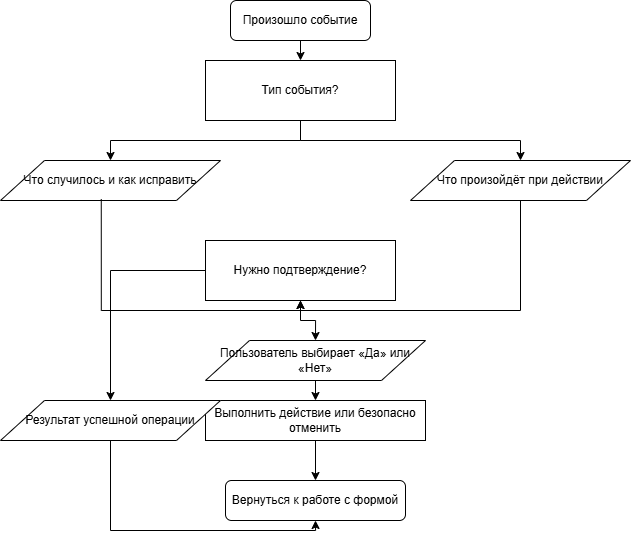

The diagram above was exported from draw.io. Its source (the exported page's mxGraphModel, read from the mxfile embedded in the PNG):
<mxGraphModel dx="740" dy="1120" grid="1" gridSize="10" guides="1" tooltips="1" connect="1" arrows="1" fold="1" page="1" pageScale="1" pageWidth="827" pageHeight="1169" math="0" shadow="0">
  <root>
    <mxCell id="0" />
    <mxCell id="1" parent="0" />
    <mxCell id="TzHAGzw6v3h6lex-V7Zm-312" parent="1" style="rounded=1;whiteSpace=wrap;html=1;strokeColor=#000000;fillColor=#FFFFFF;" value="Произошло событие" vertex="1">
      <mxGeometry height="40" width="140" x="340" y="20" as="geometry" />
    </mxCell>
    <mxCell id="TzHAGzw6v3h6lex-V7Zm-313" parent="1" style="whiteSpace=wrap;html=1;rhomb=1;fillColor=#FFFFFF;strokeColor=#000000;" value="Тип события?" vertex="1">
      <mxGeometry height="60" width="190" x="315" y="80" as="geometry" />
    </mxCell>
    <mxCell id="TzHAGzw6v3h6lex-V7Zm-314" parent="1" style="shape=parallelogram;whiteSpace=wrap;html=1;perimeter=parallelogramPerimeter;fillColor=#FFFFFF;strokeColor=#000000;" value="Что случилось и как исправить" vertex="1">
      <mxGeometry height="40" width="220" x="110" y="180" as="geometry" />
    </mxCell>
    <mxCell id="TzHAGzw6v3h6lex-V7Zm-315" parent="1" style="shape=parallelogram;whiteSpace=wrap;html=1;perimeter=parallelogramPerimeter;fillColor=#FFFFFF;strokeColor=#000000;" value="Что произойдёт при действии" vertex="1">
      <mxGeometry height="40" width="220" x="520" y="180" as="geometry" />
    </mxCell>
    <mxCell id="TzHAGzw6v3h6lex-V7Zm-316" parent="1" style="whiteSpace=wrap;html=1;rhomb=1;fillColor=#FFFFFF;strokeColor=#000000;" value="Нужно подтверждение?" vertex="1">
      <mxGeometry height="60" width="190" x="315" y="260" as="geometry" />
    </mxCell>
    <mxCell id="TzHAGzw6v3h6lex-V7Zm-317" parent="1" style="shape=parallelogram;whiteSpace=wrap;html=1;perimeter=parallelogramPerimeter;fillColor=#FFFFFF;strokeColor=#000000;" value="Пользователь выбирает «Да» или «Нет»" vertex="1">
      <mxGeometry height="40" width="220" x="315" y="360" as="geometry" />
    </mxCell>
    <mxCell id="TzHAGzw6v3h6lex-V7Zm-318" parent="1" style="whiteSpace=wrap;html=1;fillColor=#FFFFFF;strokeColor=#000000;" value="Выполнить действие или безопасно отменить" vertex="1">
      <mxGeometry height="40" width="220" x="315" y="420" as="geometry" />
    </mxCell>
    <mxCell id="TzHAGzw6v3h6lex-V7Zm-319" parent="1" style="shape=parallelogram;whiteSpace=wrap;html=1;perimeter=parallelogramPerimeter;fillColor=#FFFFFF;strokeColor=#000000;" value="Результат успешной операции" vertex="1">
      <mxGeometry height="40" width="220" x="110" y="420" as="geometry" />
    </mxCell>
    <mxCell id="TzHAGzw6v3h6lex-V7Zm-320" parent="1" style="rounded=1;whiteSpace=wrap;html=1;strokeColor=#000000;fillColor=#FFFFFF;" value="Вернуться к работе с формой" vertex="1">
      <mxGeometry height="40" width="180" x="335" y="500" as="geometry" />
    </mxCell>
    <mxCell id="TzHAGzw6v3h6lex-V7Zm-321" edge="1" parent="1" source="TzHAGzw6v3h6lex-V7Zm-312" style="endArrow=classic;html=1;exitX=0.5;exitY=1;entryX=0.5;entryY=0;fillColor=#FFFFFF;strokeColor=#000000;" target="TzHAGzw6v3h6lex-V7Zm-313">
      <mxGeometry relative="1" as="geometry" />
    </mxCell>
    <mxCell id="TzHAGzw6v3h6lex-V7Zm-322" edge="1" parent="1" source="TzHAGzw6v3h6lex-V7Zm-313" style="endArrow=classic;html=1;exitX=0.5;exitY=1;entryX=0.5;entryY=0;fillColor=#FFFFFF;strokeColor=#000000;exitDx=0;exitDy=0;edgeStyle=orthogonalEdgeStyle;rounded=0;curved=0;" target="TzHAGzw6v3h6lex-V7Zm-314">
      <mxGeometry relative="1" as="geometry">
        <mxPoint x="110" y="140" as="point" />
      </mxGeometry>
    </mxCell>
    <mxCell id="TzHAGzw6v3h6lex-V7Zm-323" edge="1" parent="1" source="TzHAGzw6v3h6lex-V7Zm-313" style="endArrow=classic;html=1;exitX=0.5;exitY=1;entryX=0.5;entryY=0;fillColor=#FFFFFF;strokeColor=#000000;exitDx=0;exitDy=0;edgeStyle=orthogonalEdgeStyle;rounded=0;curved=0;" target="TzHAGzw6v3h6lex-V7Zm-315">
      <mxGeometry relative="1" as="geometry">
        <mxPoint x="520" y="140" as="point" />
      </mxGeometry>
    </mxCell>
    <mxCell id="TzHAGzw6v3h6lex-V7Zm-324" edge="1" parent="1" source="TzHAGzw6v3h6lex-V7Zm-314" style="endArrow=classic;html=1;exitX=0.458;exitY=0.967;entryX=0.5;entryY=1;fillColor=#FFFFFF;strokeColor=#000000;exitDx=0;exitDy=0;exitPerimeter=0;edgeStyle=orthogonalEdgeStyle;rounded=0;curved=0;" target="TzHAGzw6v3h6lex-V7Zm-316">
      <mxGeometry relative="1" as="geometry">
        <mxPoint x="315" y="220" as="point" />
      </mxGeometry>
    </mxCell>
    <mxCell id="TzHAGzw6v3h6lex-V7Zm-325" edge="1" parent="1" source="TzHAGzw6v3h6lex-V7Zm-315" style="endArrow=classic;html=1;exitX=0.5;exitY=1;entryX=0.5;entryY=1;fillColor=#FFFFFF;strokeColor=#000000;exitDx=0;exitDy=0;edgeStyle=orthogonalEdgeStyle;rounded=0;curved=0;" target="TzHAGzw6v3h6lex-V7Zm-316">
      <mxGeometry relative="1" as="geometry">
        <mxPoint x="315" y="220" as="point" />
      </mxGeometry>
    </mxCell>
    <mxCell id="TzHAGzw6v3h6lex-V7Zm-326" edge="1" parent="1" source="TzHAGzw6v3h6lex-V7Zm-316" style="endArrow=classic;html=1;exitX=0.1;exitY=0.5;entryX=0.5;entryY=0;fillColor=#FFFFFF;strokeColor=#000000;edgeStyle=orthogonalEdgeStyle;rounded=0;curved=0;" target="TzHAGzw6v3h6lex-V7Zm-319">
      <mxGeometry relative="1" as="geometry">
        <mxPoint x="110" y="320" as="point" />
      </mxGeometry>
    </mxCell>
    <mxCell id="TzHAGzw6v3h6lex-V7Zm-327" edge="1" parent="1" source="TzHAGzw6v3h6lex-V7Zm-316" style="endArrow=classic;html=1;exitX=0.5;exitY=1;entryX=0.5;entryY=0;fillColor=#FFFFFF;strokeColor=#000000;exitDx=0;exitDy=0;edgeStyle=orthogonalEdgeStyle;rounded=0;curved=0;" target="TzHAGzw6v3h6lex-V7Zm-317">
      <mxGeometry relative="1" as="geometry">
        <mxPoint x="315" y="320" as="point" />
      </mxGeometry>
    </mxCell>
    <mxCell id="TzHAGzw6v3h6lex-V7Zm-328" edge="1" parent="1" source="TzHAGzw6v3h6lex-V7Zm-317" style="endArrow=classic;html=1;exitX=0.5;exitY=1;entryX=0.5;entryY=0;fillColor=#FFFFFF;strokeColor=#000000;" target="TzHAGzw6v3h6lex-V7Zm-318">
      <mxGeometry relative="1" as="geometry" />
    </mxCell>
    <mxCell id="TzHAGzw6v3h6lex-V7Zm-329" edge="1" parent="1" source="TzHAGzw6v3h6lex-V7Zm-319" style="endArrow=classic;html=1;entryX=0.5;entryY=1;fillColor=#FFFFFF;strokeColor=#000000;exitX=0.5;exitY=1;exitDx=0;exitDy=0;edgeStyle=orthogonalEdgeStyle;rounded=0;curved=0;" target="TzHAGzw6v3h6lex-V7Zm-320">
      <mxGeometry relative="1" as="geometry">
        <mxPoint x="430" y="500" as="point" />
      </mxGeometry>
    </mxCell>
    <mxCell id="TzHAGzw6v3h6lex-V7Zm-330" edge="1" parent="1" source="TzHAGzw6v3h6lex-V7Zm-318" style="endArrow=classic;html=1;exitX=0.5;exitY=1;entryX=0.5;entryY=0;fillColor=#FFFFFF;strokeColor=#000000;" target="TzHAGzw6v3h6lex-V7Zm-320">
      <mxGeometry relative="1" as="geometry" />
    </mxCell>
  </root>
</mxGraphModel>